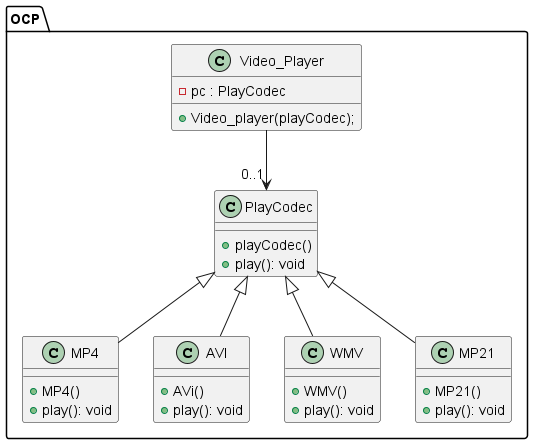

The diagram above was rendered by PlantUML. Its source (embedded in the PNG):
@startuml
package OCP {
    class MP4 extends PlayCodec {
        + MP4()
        + play(): void
    }

    class AVI extends PlayCodec {
        + AVi()
        + play(): void
    }

    class WMV extends PlayCodec {
        + WMV()
        + play(): void
    }

    class MP21 extends PlayCodec {
        + MP21()
        + play(): void
    }

    class PlayCodec {
        + playCodec()
        + play(): void
    }

    class Video_Player {
        - pc : PlayCodec
        + Video_player(playCodec);
    }
}

Video_Player --> "0..1" PlayCodec

@enduml